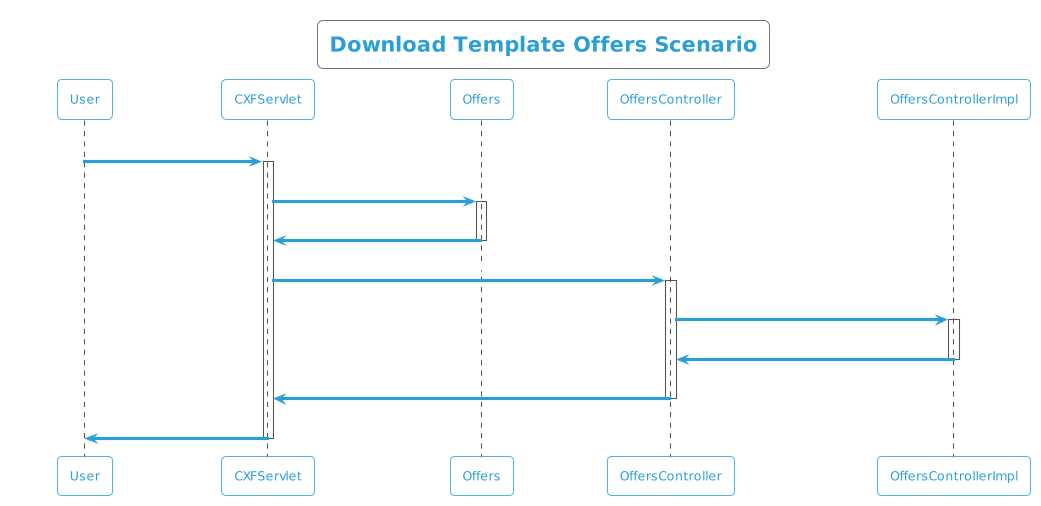

The diagram above was rendered by PlantUML. Its source (embedded in the PNG):
@startuml
!theme cyborg-outline
title  Download Template Offers Scenario
participant User
User -> CXFServlet: Offers
activate CXFServlet
CXFServlet -> Offers: << downloadTemplate >>
activate Offers
Offers -> CXFServlet: << instance >>
deactivate Offers
CXFServlet -> OffersController: downloadTemplate(:String fileName)
activate OffersController
OffersController -> OffersControllerImpl: ResponseBuilder(workbook,fileName)
activate OffersControllerImpl
OffersControllerImpl -> OffersController: response(:ResponseEntity)
deactivate OffersControllerImpl
OffersController -> CXFServlet: << Offers  >>
deactivate OffersController
CXFServlet -> User: marshalled Offers XML
deactivate CXFServlet
@enduml